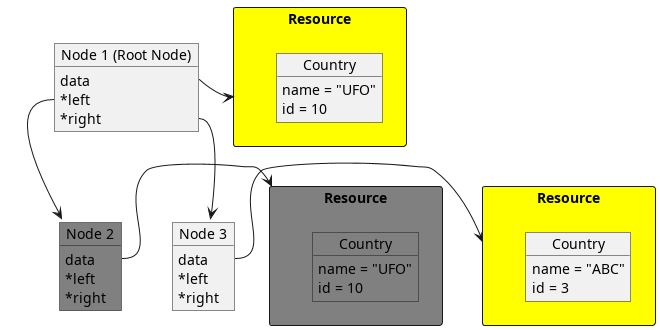

The diagram above was rendered by PlantUML. Its source (embedded in the PNG):
@startuml
 skinparam classAttributeIconSize 0
 package "Resource" as R1 <<Rectangle>> #grey {
     object "Country" as Country1 #grey
     Country1 : name = "UFO"
     Country1 : id = 10
 }

 package "Resource" as R1c <<Rectangle>> #yellow {
     object "Country" as Country1c
     Country1c : name = "UFO"
     Country1c : id = 10
 }

 package "Resource" as R2 <<Rectangle>> #yellow {
     object "Country" as Country2
     Country2 : name = "ABC"
     Country2 : id = 3
 }

 object "Node 1 (Root Node)" as node1
 node1 : data
 node1 : *left
 node1 : *right

 node1::data -> R1c

 object "Node 2" as node2 #grey
 node2 : data
 node2 : *left
 node2 : *right

 node2::data -> R1

 object "Node 3" as node3
 node3 : data
 node3 : *left
 node3 : *right

 node3::data -> R2

 node1::left --> node2
 node1::right --> node3
@enduml